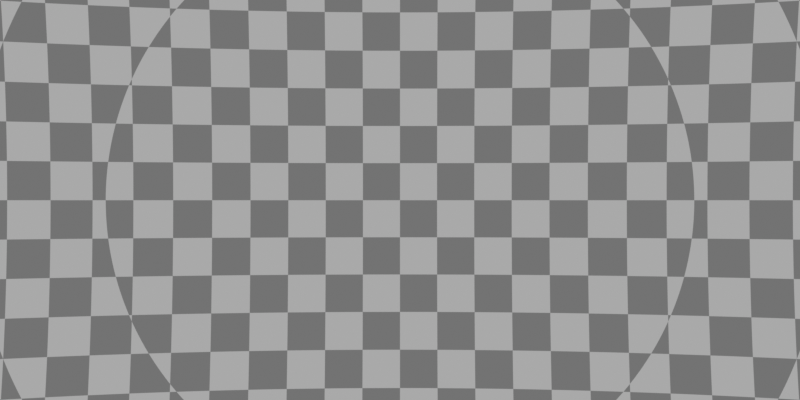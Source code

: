 # Source: Effects.blend  (saved by Blender 2.81.16; exported with 4.5.12 LTS)
import bpy
from mathutils import Matrix  # noqa: F401  (used for matrix-valued properties, if any)

bpy.ops.wm.read_factory_settings(use_empty=True)
scene = bpy.context.scene
scene.name = 'Scene'

# ---- collections
col_dustpuff = bpy.data.collections.new('DustPuff'); scene.collection.children.link(col_dustpuff)
col_camera = bpy.data.collections.new('Camera'); scene.collection.children.link(col_camera)

# ---- materials (node trees are filled in below, after node groups)
mat_solid_stroke = bpy.data.materials.new('Solid Stroke')
mat_solid_stroke.use_transparent_shadow = False
mat_squares_stroke = bpy.data.materials.new('Squares Stroke')
mat_squares_stroke.use_transparent_shadow = False
mat_solid_fill = bpy.data.materials.new('Solid Fill')
mat_solid_fill.use_transparent_shadow = False
mat_dots_stroke = bpy.data.materials.new('Dots Stroke')
mat_dots_stroke.use_transparent_shadow = False

# ---- material node trees
mat_dots_stroke.use_nodes = True; mat_dots_stroke.node_tree.nodes.clear()
_N = mat_dots_stroke.node_tree.nodes; _L = mat_dots_stroke.node_tree.links
n0 = _N.new('ShaderNodeOutputMaterial'); n0.name = 'Material Output'; n0.location = (300, 300)
n1 = _N.new('ShaderNodeBsdfPrincipled'); n1.name = 'Principled BSDF'; n1.location = (10, 300)
n1.distribution = 'GGX'
n1.subsurface_method = 'BURLEY'
n1.inputs[2].default_value = 0.4
n1.inputs[3].default_value = 1.45
n1.inputs[27].default_value = (0.0, 0.0, 0.0, 1.0)
n1.inputs[28].default_value = 1.0
_L.new(n1.outputs[0], n0.inputs[0])
n0.is_active_output = True

# ---- world
world_world = bpy.data.worlds.new('World'); scene.world = world_world
world_world.use_nodes = True; world_world.node_tree.nodes.clear()
_N = world_world.node_tree.nodes; _L = world_world.node_tree.links
n0 = _N.new('ShaderNodeOutputWorld'); n0.name = 'World Output'; n0.location = (300, 300)
n1 = _N.new('ShaderNodeBackground'); n1.name = 'Background'; n1.location = (10, 300)
n2 = _N.new('ShaderNodeTexChecker'); n2.name = 'Checker Texture'; n2.location = (-353, 338)
n2.inputs[1].default_value = (0.3974, 0.3974, 0.3974, 1.0)
n2.inputs[2].default_value = (0.1709, 0.1709, 0.1709, 1.0)
n2.inputs[3].default_value = 30.0
n3 = _N.new('ShaderNodeCameraData'); n3.name = 'Camera Data'; n3.location = (-640, 242)
n4 = _N.new('ShaderNodeTexCoord'); n4.name = 'Texture Coordinate'; n4.location = (-752, 122)
_L.new(n1.outputs[0], n0.inputs[0])
_L.new(n2.outputs[0], n1.inputs[0])
n0.is_active_output = True
world_world.color = (0.9513, 0.9513, 0.9513)
world_world.use_sun_shadow = False
world_world.sun_shadow_jitter_overblur = 0.0

# ---- cameras
cam_camera = bpy.data.cameras.new('Camera')
cam_camera.display_size = 2.0

# ---- objects
ob_stroke = bpy.data.objects.new('Stroke', None)
ob_camera = bpy.data.objects.new('Camera', cam_camera)

# ---- transforms, parenting, visibility, modifiers, constraints
ob_stroke.location = (0.0, 0.0, 0.0)
ob_stroke.empty_display_size = 0.2
ob_stroke.empty_image_offset = (0.0, 0.0)
ob_stroke.empty_image_side = 'FRONT'
ob_stroke.lineart.crease_threshold = 0.0
ob_camera.location = (0.0, -14.21, -9.666e-08)
ob_camera.rotation_euler = (1.571, -0.0, -0.0)
ob_camera.empty_image_side = 'FRONT'
ob_camera.lineart.crease_threshold = 0.0

# ---- collection membership
col_dustpuff.objects.link(ob_stroke)
col_camera.objects.link(ob_camera)

# ---- scene / render settings (as saved in the file)
scene.camera = ob_camera
scene.frame_start = 1; scene.frame_end = 4; scene.frame_set(0)
scene.render.engine = 'BLENDER_EEVEE_NEXT'
scene.render.resolution_x = 128
scene.render.resolution_y = 64
scene.render.film_transparent = True
scene.cycles.use_denoising = False
scene.cycles.samples = 128
scene.cycles.sampling_pattern = 'TABULATED_SOBOL'
scene.cycles.use_adaptive_sampling = False
scene.cycles.use_light_tree = False
scene.view_settings.view_transform = 'Standard'
bpy.context.view_layer.update()

# ---- added for rendering (the .blend has no usable light): sun
light_auto_sun = bpy.data.lights.new('AutoSun', 'SUN')
light_auto_sun.energy = 3.0
light_auto_sun.angle = 0.0523599
ob_auto_sun = bpy.data.objects.new('AutoSun', light_auto_sun)
scene.collection.objects.link(ob_auto_sun)
ob_auto_sun.rotation_euler = (0.872665, 0.174533, 0.523599)
bpy.context.view_layer.update()
